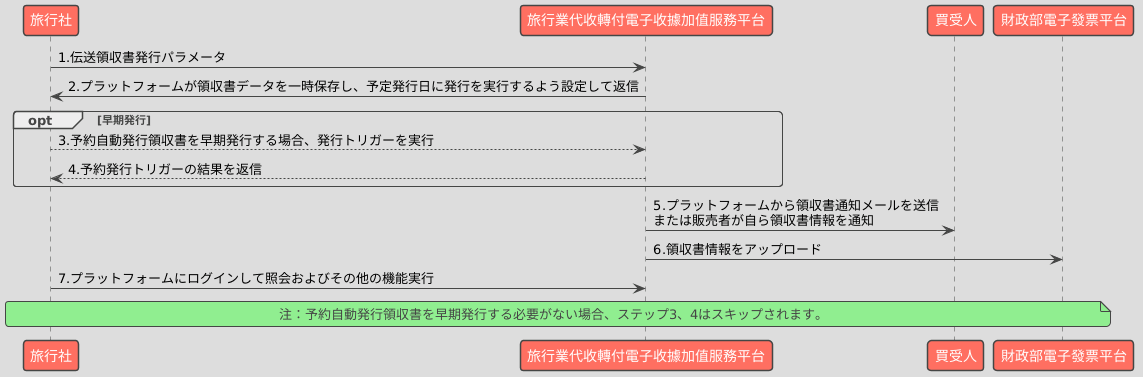

The diagram above was rendered by PlantUML. Its source (embedded in the PNG):
@startuml
!theme toy

participant "旅行社" as Business
participant "旅行業代收轉付電子收據加值服務平台" as Platform
participant "買受人" as Buyer
participant "財政部電子發票平台" as GovPlatform

Business -> Platform : 1.伝送領収書発行パラメータ
Platform -> Business : 2.プラットフォームが領収書データを一時保存し、予定発行日に発行を実行するよう設定して返信

opt 早期発行
    Business --> Platform : 3.予約自動発行領収書を早期発行する場合、発行トリガーを実行
    Platform --> Business : 4.予約発行トリガーの結果を返信
end

Platform -> Buyer : 5.プラットフォームから領収書通知メールを送信\nまたは販売者が自ら領収書情報を通知
Platform -> GovPlatform : 6.領収書情報をアップロード
Business -> Platform : 7.プラットフォームにログインして照会およびその他の機能実行

note across: 注：予約自動発行領収書を早期発行する必要がない場合、ステップ3、4はスキップされます。
@enduml